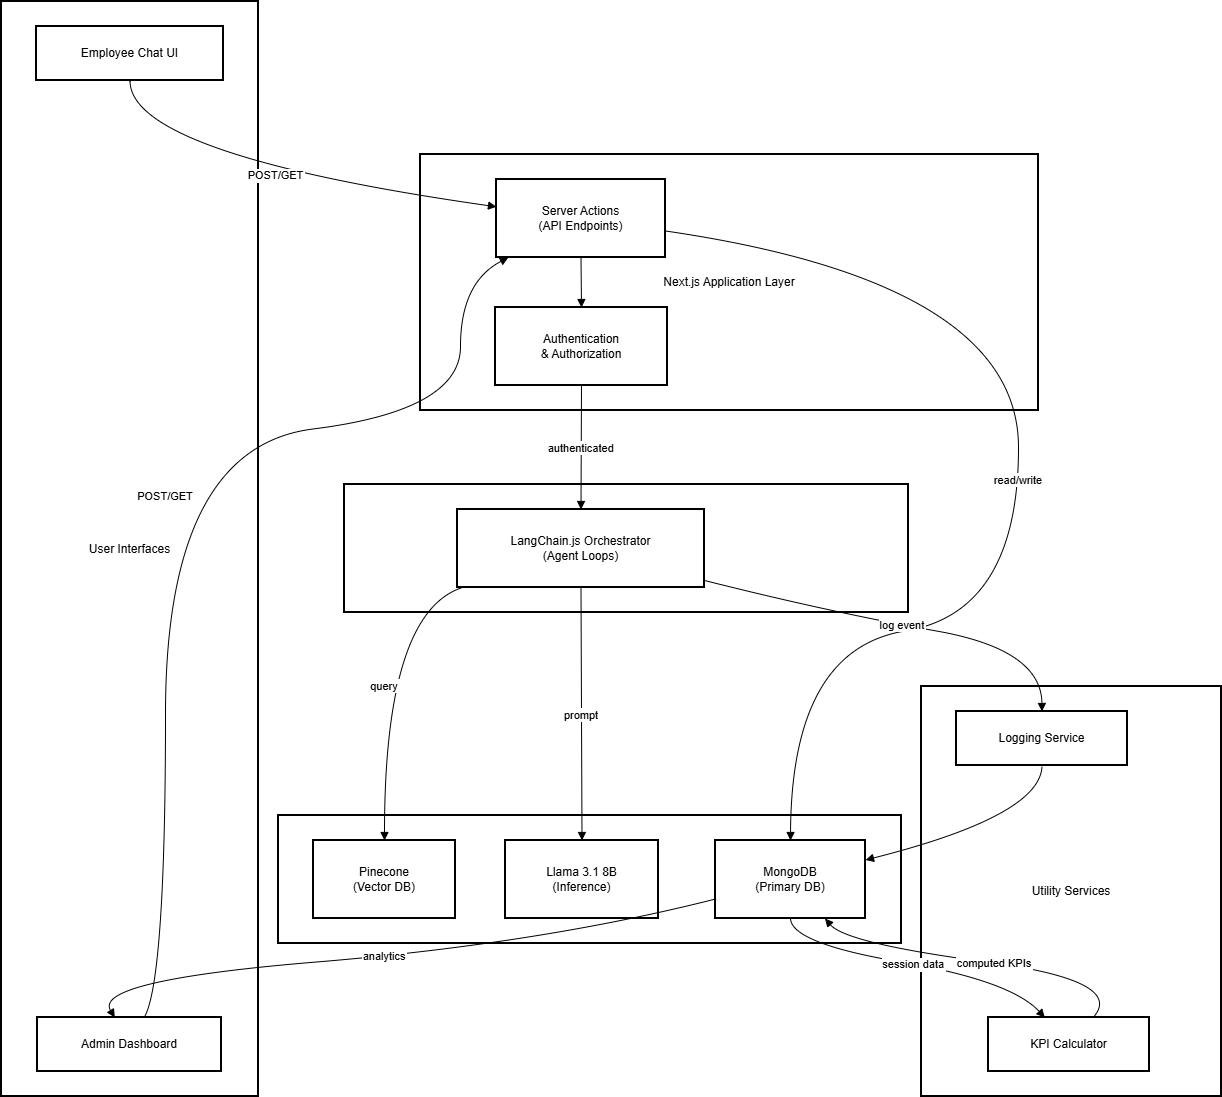

The diagram above was exported from draw.io. Its source (the exported page's mxGraphModel, read from the mxfile embedded in the PNG):
<mxGraphModel dx="1507" dy="661" grid="1" gridSize="10" guides="1" tooltips="1" connect="1" arrows="1" fold="1" page="1" pageScale="1" pageWidth="850" pageHeight="1100" background="light-dark(#FFFFFF,#101112)" math="0" shadow="0">
  <root>
    <mxCell id="0" />
    <mxCell id="1" parent="0" />
    <mxCell id="wxriXjL6AW90aLzMkZka-1" parent="1" style="whiteSpace=wrap;strokeWidth=2;" value="Utility Services" vertex="1">
      <mxGeometry height="410" width="300" x="940" y="705" as="geometry" />
    </mxCell>
    <mxCell id="wxriXjL6AW90aLzMkZka-2" parent="1" style="whiteSpace=wrap;strokeWidth=2;" value="External Services" vertex="1">
      <mxGeometry height="128" width="623" x="297" y="834" as="geometry" />
    </mxCell>
    <mxCell id="wxriXjL6AW90aLzMkZka-3" parent="1" style="whiteSpace=wrap;strokeWidth=2;" value="Orchestration Layer" vertex="1">
      <mxGeometry height="128" width="564" x="363" y="503" as="geometry" />
    </mxCell>
    <mxCell id="wxriXjL6AW90aLzMkZka-4" parent="1" style="whiteSpace=wrap;strokeWidth=2;" value="Next.js Application Layer" vertex="1">
      <mxGeometry height="256" width="618" x="439" y="173" as="geometry" />
    </mxCell>
    <mxCell id="wxriXjL6AW90aLzMkZka-5" parent="1" style="whiteSpace=wrap;strokeWidth=2;" value="User Interfaces" vertex="1">
      <mxGeometry height="1095" width="257" x="20" y="20" as="geometry" />
    </mxCell>
    <mxCell id="wxriXjL6AW90aLzMkZka-6" parent="1" style="whiteSpace=wrap;strokeWidth=2;" value="Employee Chat UI" vertex="1">
      <mxGeometry height="54" width="187" x="55" y="45" as="geometry" />
    </mxCell>
    <mxCell id="wxriXjL6AW90aLzMkZka-7" parent="1" style="whiteSpace=wrap;strokeWidth=2;" value="Admin Dashboard" vertex="1">
      <mxGeometry height="54" width="184" x="56" y="1036" as="geometry" />
    </mxCell>
    <mxCell id="wxriXjL6AW90aLzMkZka-8" parent="1" style="whiteSpace=wrap;strokeWidth=2;" value="Server Actions&#10;(API Endpoints)" vertex="1">
      <mxGeometry height="78" width="169" x="515" y="198" as="geometry" />
    </mxCell>
    <mxCell id="wxriXjL6AW90aLzMkZka-9" parent="1" style="whiteSpace=wrap;strokeWidth=2;" value="Authentication&#10;&amp; Authorization" vertex="1">
      <mxGeometry height="78" width="172" x="514" y="326" as="geometry" />
    </mxCell>
    <mxCell id="wxriXjL6AW90aLzMkZka-10" parent="1" style="whiteSpace=wrap;strokeWidth=2;" value="LangChain.js Orchestrator&#10;(Agent Loops)" vertex="1">
      <mxGeometry height="78" width="247" x="476" y="528" as="geometry" />
    </mxCell>
    <mxCell id="wxriXjL6AW90aLzMkZka-11" parent="1" style="whiteSpace=wrap;strokeWidth=2;" value="Pinecone&#10;(Vector DB)" vertex="1">
      <mxGeometry height="78" width="142" x="332" y="859" as="geometry" />
    </mxCell>
    <mxCell id="wxriXjL6AW90aLzMkZka-12" parent="1" style="whiteSpace=wrap;strokeWidth=2;" value="Llama 3.1 8B&#10;(Inference)" vertex="1">
      <mxGeometry height="78" width="153" x="524" y="859" as="geometry" />
    </mxCell>
    <mxCell id="wxriXjL6AW90aLzMkZka-13" parent="1" style="whiteSpace=wrap;strokeWidth=2;" value="MongoDB&#10;(Primary DB)" vertex="1">
      <mxGeometry height="78" width="150" x="734" y="859" as="geometry" />
    </mxCell>
    <mxCell id="wxriXjL6AW90aLzMkZka-14" parent="1" style="whiteSpace=wrap;strokeWidth=2;" value="Logging Service" vertex="1">
      <mxGeometry height="54" width="171" x="975" y="730" as="geometry" />
    </mxCell>
    <mxCell id="wxriXjL6AW90aLzMkZka-15" parent="1" style="whiteSpace=wrap;strokeWidth=2;" value="KPI Calculator" vertex="1">
      <mxGeometry height="54" width="161" x="1007" y="1036" as="geometry" />
    </mxCell>
    <mxCell id="wxriXjL6AW90aLzMkZka-16" edge="1" parent="1" source="wxriXjL6AW90aLzMkZka-6" style="curved=1;startArrow=none;endArrow=block;exitX=0.5;exitY=1;entryX=0;entryY=0.35;rounded=0;" target="wxriXjL6AW90aLzMkZka-8" value="POST/GET">
      <mxGeometry relative="1" as="geometry">
        <Array as="points">
          <mxPoint x="148" y="173" />
        </Array>
      </mxGeometry>
    </mxCell>
    <mxCell id="wxriXjL6AW90aLzMkZka-17" edge="1" parent="1" source="wxriXjL6AW90aLzMkZka-7" style="curved=1;startArrow=none;endArrow=block;exitX=0.58;exitY=0;entryX=0.07;entryY=1;rounded=0;" target="wxriXjL6AW90aLzMkZka-8" value="POST/GET">
      <mxGeometry relative="1" as="geometry">
        <Array as="points">
          <mxPoint x="184" y="999" />
          <mxPoint x="184" y="466" />
          <mxPoint x="479" y="429" />
          <mxPoint x="479" y="301" />
        </Array>
      </mxGeometry>
    </mxCell>
    <mxCell id="wxriXjL6AW90aLzMkZka-18" edge="1" parent="1" source="wxriXjL6AW90aLzMkZka-8" style="curved=1;startArrow=none;endArrow=block;exitX=0.5;exitY=1;entryX=0.5;entryY=0;rounded=0;" target="wxriXjL6AW90aLzMkZka-9" value="">
      <mxGeometry relative="1" as="geometry">
        <Array as="points" />
      </mxGeometry>
    </mxCell>
    <mxCell id="wxriXjL6AW90aLzMkZka-19" edge="1" parent="1" source="wxriXjL6AW90aLzMkZka-9" style="curved=1;startArrow=none;endArrow=block;exitX=0.5;exitY=1;entryX=0.5;entryY=0;rounded=0;" target="wxriXjL6AW90aLzMkZka-10" value="authenticated">
      <mxGeometry relative="1" as="geometry">
        <Array as="points" />
      </mxGeometry>
    </mxCell>
    <mxCell id="wxriXjL6AW90aLzMkZka-20" edge="1" parent="1" source="wxriXjL6AW90aLzMkZka-10" style="curved=1;startArrow=none;endArrow=block;exitX=0.02;exitY=1;entryX=0.5;entryY=0;rounded=0;" target="wxriXjL6AW90aLzMkZka-11" value="query">
      <mxGeometry relative="1" as="geometry">
        <Array as="points">
          <mxPoint x="403" y="631" />
        </Array>
      </mxGeometry>
    </mxCell>
    <mxCell id="wxriXjL6AW90aLzMkZka-21" edge="1" parent="1" source="wxriXjL6AW90aLzMkZka-10" style="curved=1;startArrow=none;endArrow=block;exitX=0.5;exitY=1;entryX=0.5;entryY=0;rounded=0;" target="wxriXjL6AW90aLzMkZka-12" value="prompt">
      <mxGeometry relative="1" as="geometry">
        <Array as="points" />
      </mxGeometry>
    </mxCell>
    <mxCell id="wxriXjL6AW90aLzMkZka-22" edge="1" parent="1" source="wxriXjL6AW90aLzMkZka-8" style="curved=1;startArrow=none;endArrow=block;exitX=1;exitY=0.66;entryX=0.5;entryY=0;rounded=0;" target="wxriXjL6AW90aLzMkZka-13" value="read/write">
      <mxGeometry relative="1" as="geometry">
        <Array as="points">
          <mxPoint x="1037" y="301" />
          <mxPoint x="1037" y="631" />
          <mxPoint x="810" y="668" />
        </Array>
      </mxGeometry>
    </mxCell>
    <mxCell id="wxriXjL6AW90aLzMkZka-23" edge="1" parent="1" source="wxriXjL6AW90aLzMkZka-10" style="curved=1;startArrow=none;endArrow=block;exitX=1;exitY=0.91;entryX=0.5;entryY=0;rounded=0;" target="wxriXjL6AW90aLzMkZka-14" value="log event">
      <mxGeometry relative="1" as="geometry">
        <Array as="points">
          <mxPoint x="850" y="631" />
          <mxPoint x="1060" y="668" />
        </Array>
      </mxGeometry>
    </mxCell>
    <mxCell id="wxriXjL6AW90aLzMkZka-24" edge="1" parent="1" source="wxriXjL6AW90aLzMkZka-14" style="curved=1;startArrow=none;endArrow=block;exitX=0.5;exitY=1;entryX=1;entryY=0.25;rounded=0;" target="wxriXjL6AW90aLzMkZka-13" value="">
      <mxGeometry relative="1" as="geometry">
        <Array as="points">
          <mxPoint x="1060" y="834" />
        </Array>
      </mxGeometry>
    </mxCell>
    <mxCell id="wxriXjL6AW90aLzMkZka-25" edge="1" parent="1" source="wxriXjL6AW90aLzMkZka-13" style="curved=1;startArrow=none;endArrow=block;exitX=0.5;exitY=1;entryX=0.35;entryY=0;rounded=0;" target="wxriXjL6AW90aLzMkZka-15" value="session data">
      <mxGeometry relative="1" as="geometry">
        <Array as="points">
          <mxPoint x="810" y="962" />
          <mxPoint x="1029" y="999" />
        </Array>
      </mxGeometry>
    </mxCell>
    <mxCell id="wxriXjL6AW90aLzMkZka-26" edge="1" parent="1" source="wxriXjL6AW90aLzMkZka-15" style="curved=1;startArrow=none;endArrow=block;exitX=0.65;exitY=0;entryX=0.73;entryY=1;rounded=0;" target="wxriXjL6AW90aLzMkZka-13" value="computed KPIs">
      <mxGeometry relative="1" as="geometry">
        <Array as="points">
          <mxPoint x="1145" y="999" />
          <mxPoint x="865" y="962" />
        </Array>
      </mxGeometry>
    </mxCell>
    <mxCell id="wxriXjL6AW90aLzMkZka-27" edge="1" parent="1" source="wxriXjL6AW90aLzMkZka-13" style="curved=1;startArrow=none;endArrow=block;exitX=0;exitY=0.75;entryX=0.42;entryY=0;rounded=0;" target="wxriXjL6AW90aLzMkZka-7" value="analytics">
      <mxGeometry relative="1" as="geometry">
        <Array as="points">
          <mxPoint x="559" y="962" />
          <mxPoint x="111" y="999" />
        </Array>
      </mxGeometry>
    </mxCell>
  </root>
</mxGraphModel>